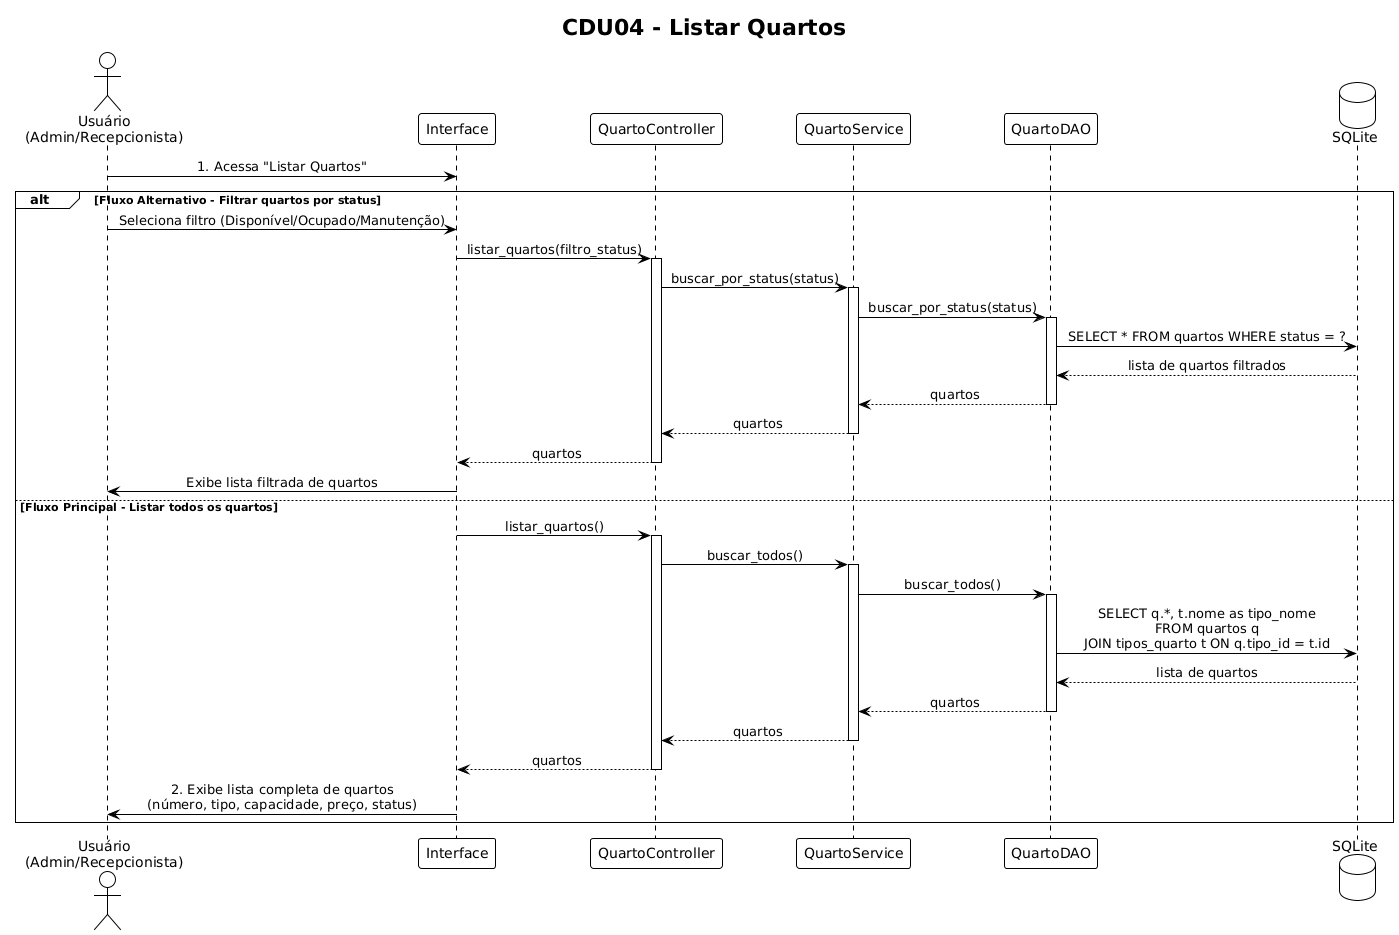

The diagram above was rendered by PlantUML. Its source (embedded in the PNG):
@startuml
!theme plain
skinparam sequenceMessageAlign center

title CDU04 - Listar Quartos

actor "Usuário\n(Admin/Recepcionista)" as Usuario
participant "Interface" as UI
participant "QuartoController" as Controller
participant "QuartoService" as Service
participant "QuartoDAO" as DAO
database "SQLite" as DB

Usuario -> UI: 1. Acessa "Listar Quartos"

alt Fluxo Alternativo - Filtrar quartos por status
    Usuario -> UI: Seleciona filtro (Disponível/Ocupado/Manutenção)
    
    UI -> Controller: listar_quartos(filtro_status)
    activate Controller
    
    Controller -> Service: buscar_por_status(status)
    activate Service
    
    Service -> DAO: buscar_por_status(status)
    activate DAO
    
    DAO -> DB: SELECT * FROM quartos WHERE status = ?
    DB --> DAO: lista de quartos filtrados
    
    DAO --> Service: quartos
    deactivate DAO
    
    Service --> Controller: quartos
    deactivate Service
    
    Controller --> UI: quartos
    deactivate Controller
    
    UI -> Usuario: Exibe lista filtrada de quartos
    
else Fluxo Principal - Listar todos os quartos
    UI -> Controller: listar_quartos()
    activate Controller
    
    Controller -> Service: buscar_todos()
    activate Service
    
    Service -> DAO: buscar_todos()
    activate DAO
    
    DAO -> DB: SELECT q.*, t.nome as tipo_nome\nFROM quartos q\nJOIN tipos_quarto t ON q.tipo_id = t.id
    DB --> DAO: lista de quartos
    
    DAO --> Service: quartos
    deactivate DAO
    
    Service --> Controller: quartos
    deactivate Service
    
    Controller --> UI: quartos
    deactivate Controller
    
    UI -> Usuario: 2. Exibe lista completa de quartos\n(número, tipo, capacidade, preço, status)
end
@enduml